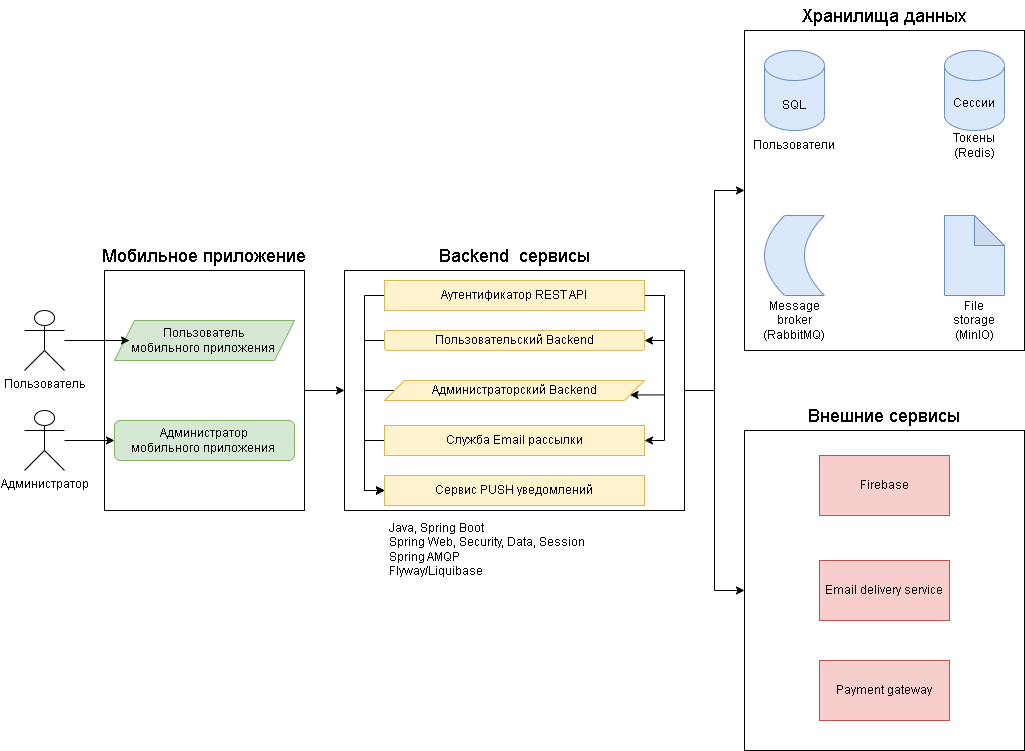

The diagram above was exported from draw.io. Its source (the exported page's mxGraphModel, read from the mxfile embedded in the PNG):
<mxGraphModel dx="1386" dy="1936" grid="1" gridSize="10" guides="1" tooltips="1" connect="1" arrows="1" fold="1" page="1" pageScale="1" pageWidth="827" pageHeight="1169" math="0" shadow="0">
  <root>
    <mxCell id="0" />
    <mxCell id="1" parent="0" />
    <mxCell id="bTYmHELntZWseFsLBqxZ-1" value="Пользователь" style="shape=umlActor;verticalLabelPosition=bottom;verticalAlign=top;html=1;outlineConnect=0;" parent="1" vertex="1">
      <mxGeometry x="40" y="240" width="40" height="60" as="geometry" />
    </mxCell>
    <mxCell id="bTYmHELntZWseFsLBqxZ-19" style="edgeStyle=orthogonalEdgeStyle;rounded=0;orthogonalLoop=1;jettySize=auto;html=1;" parent="1" source="bTYmHELntZWseFsLBqxZ-2" target="bTYmHELntZWseFsLBqxZ-3" edge="1">
      <mxGeometry relative="1" as="geometry" />
    </mxCell>
    <mxCell id="bTYmHELntZWseFsLBqxZ-2" value="" style="rounded=0;whiteSpace=wrap;html=1;" parent="1" vertex="1">
      <mxGeometry x="120" y="200" width="200" height="240" as="geometry" />
    </mxCell>
    <mxCell id="bTYmHELntZWseFsLBqxZ-60" style="edgeStyle=orthogonalEdgeStyle;rounded=0;orthogonalLoop=1;jettySize=auto;html=1;" parent="1" source="bTYmHELntZWseFsLBqxZ-3" target="bTYmHELntZWseFsLBqxZ-5" edge="1">
      <mxGeometry relative="1" as="geometry" />
    </mxCell>
    <mxCell id="bTYmHELntZWseFsLBqxZ-61" style="edgeStyle=orthogonalEdgeStyle;rounded=0;orthogonalLoop=1;jettySize=auto;html=1;" parent="1" source="bTYmHELntZWseFsLBqxZ-3" target="bTYmHELntZWseFsLBqxZ-4" edge="1">
      <mxGeometry relative="1" as="geometry" />
    </mxCell>
    <mxCell id="bTYmHELntZWseFsLBqxZ-3" value="" style="rounded=0;whiteSpace=wrap;html=1;" parent="1" vertex="1">
      <mxGeometry x="360" y="200" width="340" height="240" as="geometry" />
    </mxCell>
    <mxCell id="bTYmHELntZWseFsLBqxZ-4" value="" style="rounded=0;whiteSpace=wrap;html=1;" parent="1" vertex="1">
      <mxGeometry x="760" y="-40" width="280" height="320" as="geometry" />
    </mxCell>
    <mxCell id="bTYmHELntZWseFsLBqxZ-5" value="" style="rounded=0;whiteSpace=wrap;html=1;" parent="1" vertex="1">
      <mxGeometry x="760" y="360" width="280" height="320" as="geometry" />
    </mxCell>
    <mxCell id="bTYmHELntZWseFsLBqxZ-8" value="" style="shape=parallelogram;perimeter=parallelogramPerimeter;whiteSpace=wrap;html=1;fixedSize=1;fillColor=#d5e8d4;strokeColor=#82b366;" parent="1" vertex="1">
      <mxGeometry x="130" y="250" width="180" height="40" as="geometry" />
    </mxCell>
    <mxCell id="bTYmHELntZWseFsLBqxZ-17" style="edgeStyle=orthogonalEdgeStyle;rounded=0;orthogonalLoop=1;jettySize=auto;html=1;" parent="1" source="bTYmHELntZWseFsLBqxZ-9" target="bTYmHELntZWseFsLBqxZ-10" edge="1">
      <mxGeometry relative="1" as="geometry" />
    </mxCell>
    <mxCell id="bTYmHELntZWseFsLBqxZ-9" value="Администратор" style="shape=umlActor;verticalLabelPosition=bottom;verticalAlign=top;html=1;outlineConnect=0;" parent="1" vertex="1">
      <mxGeometry x="40" y="340" width="40" height="60" as="geometry" />
    </mxCell>
    <mxCell id="bTYmHELntZWseFsLBqxZ-10" value="" style="rounded=1;whiteSpace=wrap;html=1;fillColor=#d5e8d4;strokeColor=#82b366;" parent="1" vertex="1">
      <mxGeometry x="130" y="350" width="180" height="40" as="geometry" />
    </mxCell>
    <mxCell id="bTYmHELntZWseFsLBqxZ-13" value="Пользователь мобильного приложения&amp;nbsp;" style="text;html=1;strokeColor=none;fillColor=none;align=center;verticalAlign=middle;whiteSpace=wrap;rounded=0;" parent="1" vertex="1">
      <mxGeometry x="145" y="255" width="150" height="30" as="geometry" />
    </mxCell>
    <mxCell id="bTYmHELntZWseFsLBqxZ-14" value="Администратор мобильного приложения&amp;nbsp;" style="text;html=1;strokeColor=none;fillColor=none;align=center;verticalAlign=middle;whiteSpace=wrap;rounded=0;" parent="1" vertex="1">
      <mxGeometry x="145" y="355" width="150" height="30" as="geometry" />
    </mxCell>
    <mxCell id="bTYmHELntZWseFsLBqxZ-15" value="&lt;font style=&quot;font-size: 18px;&quot;&gt;Мобильное приложение&lt;/font&gt;" style="text;html=1;strokeColor=none;fillColor=none;align=center;verticalAlign=middle;whiteSpace=wrap;rounded=0;" parent="1" vertex="1">
      <mxGeometry x="80" y="170" width="280" height="30" as="geometry" />
    </mxCell>
    <mxCell id="bTYmHELntZWseFsLBqxZ-18" style="edgeStyle=orthogonalEdgeStyle;rounded=0;orthogonalLoop=1;jettySize=auto;html=1;entryX=0;entryY=0.5;entryDx=0;entryDy=0;" parent="1" source="bTYmHELntZWseFsLBqxZ-1" target="bTYmHELntZWseFsLBqxZ-13" edge="1">
      <mxGeometry relative="1" as="geometry" />
    </mxCell>
    <mxCell id="bTYmHELntZWseFsLBqxZ-20" value="" style="rounded=0;whiteSpace=wrap;html=1;" parent="1" vertex="1">
      <mxGeometry x="400" y="215" width="260" height="20" as="geometry" />
    </mxCell>
    <mxCell id="bTYmHELntZWseFsLBqxZ-21" value="&lt;font style=&quot;font-size: 18px;&quot;&gt;Backend&amp;nbsp; сервисы&lt;/font&gt;" style="text;html=1;strokeColor=none;fillColor=none;align=center;verticalAlign=middle;whiteSpace=wrap;rounded=0;" parent="1" vertex="1">
      <mxGeometry x="430" y="170" width="200" height="30" as="geometry" />
    </mxCell>
    <mxCell id="bTYmHELntZWseFsLBqxZ-34" style="edgeStyle=orthogonalEdgeStyle;rounded=0;orthogonalLoop=1;jettySize=auto;html=1;entryX=1;entryY=0.5;entryDx=0;entryDy=0;" parent="1" source="bTYmHELntZWseFsLBqxZ-22" target="bTYmHELntZWseFsLBqxZ-23" edge="1">
      <mxGeometry relative="1" as="geometry">
        <Array as="points">
          <mxPoint x="680" y="225" />
          <mxPoint x="680" y="270" />
        </Array>
      </mxGeometry>
    </mxCell>
    <mxCell id="bTYmHELntZWseFsLBqxZ-35" style="edgeStyle=orthogonalEdgeStyle;rounded=0;orthogonalLoop=1;jettySize=auto;html=1;entryX=1;entryY=0.75;entryDx=0;entryDy=0;" parent="1" source="bTYmHELntZWseFsLBqxZ-22" target="bTYmHELntZWseFsLBqxZ-24" edge="1">
      <mxGeometry relative="1" as="geometry">
        <Array as="points">
          <mxPoint x="680" y="225" />
          <mxPoint x="680" y="324" />
        </Array>
      </mxGeometry>
    </mxCell>
    <mxCell id="bTYmHELntZWseFsLBqxZ-36" style="edgeStyle=orthogonalEdgeStyle;rounded=0;orthogonalLoop=1;jettySize=auto;html=1;entryX=1;entryY=0.5;entryDx=0;entryDy=0;" parent="1" source="bTYmHELntZWseFsLBqxZ-22" target="bTYmHELntZWseFsLBqxZ-26" edge="1">
      <mxGeometry relative="1" as="geometry">
        <Array as="points">
          <mxPoint x="680" y="225" />
          <mxPoint x="680" y="370" />
        </Array>
      </mxGeometry>
    </mxCell>
    <mxCell id="bTYmHELntZWseFsLBqxZ-44" style="edgeStyle=orthogonalEdgeStyle;rounded=0;orthogonalLoop=1;jettySize=auto;html=1;entryX=0;entryY=0.5;entryDx=0;entryDy=0;" parent="1" source="bTYmHELntZWseFsLBqxZ-22" target="bTYmHELntZWseFsLBqxZ-28" edge="1">
      <mxGeometry relative="1" as="geometry">
        <Array as="points">
          <mxPoint x="380" y="225" />
          <mxPoint x="380" y="420" />
        </Array>
      </mxGeometry>
    </mxCell>
    <mxCell id="bTYmHELntZWseFsLBqxZ-22" value="Аутентификатор REST API" style="text;html=1;strokeColor=#d6b656;fillColor=#fff2cc;align=center;verticalAlign=middle;whiteSpace=wrap;rounded=0;" parent="1" vertex="1">
      <mxGeometry x="400" y="210" width="260" height="30" as="geometry" />
    </mxCell>
    <mxCell id="bTYmHELntZWseFsLBqxZ-38" style="edgeStyle=orthogonalEdgeStyle;rounded=0;orthogonalLoop=1;jettySize=auto;html=1;entryX=0;entryY=0.5;entryDx=0;entryDy=0;" parent="1" source="bTYmHELntZWseFsLBqxZ-23" target="bTYmHELntZWseFsLBqxZ-28" edge="1">
      <mxGeometry relative="1" as="geometry">
        <Array as="points">
          <mxPoint x="380" y="270" />
          <mxPoint x="380" y="420" />
        </Array>
      </mxGeometry>
    </mxCell>
    <mxCell id="bTYmHELntZWseFsLBqxZ-23" value="Пользовательский Backend" style="rounded=1;whiteSpace=wrap;html=1;fillColor=#fff2cc;strokeColor=#d6b656;" parent="1" vertex="1">
      <mxGeometry x="400" y="260" width="260" height="20" as="geometry" />
    </mxCell>
    <mxCell id="bTYmHELntZWseFsLBqxZ-40" style="edgeStyle=orthogonalEdgeStyle;rounded=0;orthogonalLoop=1;jettySize=auto;html=1;entryX=0;entryY=0.5;entryDx=0;entryDy=0;" parent="1" source="bTYmHELntZWseFsLBqxZ-24" target="bTYmHELntZWseFsLBqxZ-28" edge="1">
      <mxGeometry relative="1" as="geometry">
        <Array as="points">
          <mxPoint x="380" y="320" />
          <mxPoint x="380" y="420" />
        </Array>
      </mxGeometry>
    </mxCell>
    <mxCell id="bTYmHELntZWseFsLBqxZ-24" value="Администраторский Backend" style="shape=parallelogram;perimeter=parallelogramPerimeter;whiteSpace=wrap;html=1;fixedSize=1;fillColor=#fff2cc;strokeColor=#d6b656;" parent="1" vertex="1">
      <mxGeometry x="400" y="310" width="260" height="20" as="geometry" />
    </mxCell>
    <mxCell id="bTYmHELntZWseFsLBqxZ-25" value="" style="rounded=0;whiteSpace=wrap;html=1;" parent="1" vertex="1">
      <mxGeometry x="400" y="360" width="260" height="20" as="geometry" />
    </mxCell>
    <mxCell id="bTYmHELntZWseFsLBqxZ-42" style="edgeStyle=orthogonalEdgeStyle;rounded=0;orthogonalLoop=1;jettySize=auto;html=1;entryX=0;entryY=0.5;entryDx=0;entryDy=0;" parent="1" source="bTYmHELntZWseFsLBqxZ-26" target="bTYmHELntZWseFsLBqxZ-28" edge="1">
      <mxGeometry relative="1" as="geometry">
        <Array as="points">
          <mxPoint x="380" y="370" />
          <mxPoint x="380" y="420" />
        </Array>
      </mxGeometry>
    </mxCell>
    <mxCell id="bTYmHELntZWseFsLBqxZ-26" value="Служба Email рассылки" style="text;html=1;strokeColor=#d6b656;fillColor=#fff2cc;align=center;verticalAlign=middle;whiteSpace=wrap;rounded=0;" parent="1" vertex="1">
      <mxGeometry x="400" y="355" width="260" height="30" as="geometry" />
    </mxCell>
    <mxCell id="bTYmHELntZWseFsLBqxZ-27" value="" style="rounded=0;whiteSpace=wrap;html=1;" parent="1" vertex="1">
      <mxGeometry x="400" y="410" width="260" height="20" as="geometry" />
    </mxCell>
    <mxCell id="bTYmHELntZWseFsLBqxZ-28" value="Сервис PUSH уведомлений" style="text;html=1;strokeColor=#d6b656;fillColor=#fff2cc;align=center;verticalAlign=middle;whiteSpace=wrap;rounded=0;" parent="1" vertex="1">
      <mxGeometry x="400" y="405" width="260" height="30" as="geometry" />
    </mxCell>
    <mxCell id="bTYmHELntZWseFsLBqxZ-45" value="&lt;font style=&quot;font-size: 18px;&quot;&gt;Хранилища данных&lt;/font&gt;" style="text;html=1;strokeColor=none;fillColor=none;align=center;verticalAlign=middle;whiteSpace=wrap;rounded=0;" parent="1" vertex="1">
      <mxGeometry x="760" y="-70" width="280" height="30" as="geometry" />
    </mxCell>
    <mxCell id="bTYmHELntZWseFsLBqxZ-46" value="" style="shape=cylinder3;whiteSpace=wrap;html=1;boundedLbl=1;backgroundOutline=1;size=15;fillColor=#dae8fc;strokeColor=#6c8ebf;" parent="1" vertex="1">
      <mxGeometry x="780" y="-20" width="60" height="80" as="geometry" />
    </mxCell>
    <mxCell id="bTYmHELntZWseFsLBqxZ-47" value="SQL" style="text;html=1;strokeColor=none;fillColor=none;align=center;verticalAlign=middle;whiteSpace=wrap;rounded=0;" parent="1" vertex="1">
      <mxGeometry x="780" y="20" width="60" height="30" as="geometry" />
    </mxCell>
    <mxCell id="bTYmHELntZWseFsLBqxZ-48" value="Сессии" style="shape=cylinder3;whiteSpace=wrap;html=1;boundedLbl=1;backgroundOutline=1;size=15;fillColor=#dae8fc;strokeColor=#6c8ebf;" parent="1" vertex="1">
      <mxGeometry x="960" y="-20" width="60" height="80" as="geometry" />
    </mxCell>
    <mxCell id="bTYmHELntZWseFsLBqxZ-49" value="Пользователи" style="text;html=1;strokeColor=none;fillColor=none;align=center;verticalAlign=middle;whiteSpace=wrap;rounded=0;" parent="1" vertex="1">
      <mxGeometry x="780" y="60" width="60" height="30" as="geometry" />
    </mxCell>
    <mxCell id="bTYmHELntZWseFsLBqxZ-51" value="Токены&lt;br&gt;(Redis)" style="text;html=1;strokeColor=none;fillColor=none;align=center;verticalAlign=middle;whiteSpace=wrap;rounded=0;" parent="1" vertex="1">
      <mxGeometry x="960" y="60" width="60" height="30" as="geometry" />
    </mxCell>
    <mxCell id="bTYmHELntZWseFsLBqxZ-52" value="" style="shape=dataStorage;whiteSpace=wrap;html=1;fixedSize=1;fillColor=#dae8fc;strokeColor=#6c8ebf;" parent="1" vertex="1">
      <mxGeometry x="780" y="145" width="60" height="80" as="geometry" />
    </mxCell>
    <mxCell id="bTYmHELntZWseFsLBqxZ-53" value="Message&lt;br&gt;broker&lt;br&gt;(RabbitMQ)" style="text;html=1;strokeColor=none;fillColor=none;align=center;verticalAlign=middle;whiteSpace=wrap;rounded=0;" parent="1" vertex="1">
      <mxGeometry x="780" y="235" width="60" height="30" as="geometry" />
    </mxCell>
    <mxCell id="bTYmHELntZWseFsLBqxZ-54" value="" style="shape=note;whiteSpace=wrap;html=1;backgroundOutline=1;darkOpacity=0.05;fillColor=#dae8fc;strokeColor=#6c8ebf;" parent="1" vertex="1">
      <mxGeometry x="960" y="145" width="60" height="80" as="geometry" />
    </mxCell>
    <mxCell id="bTYmHELntZWseFsLBqxZ-55" value="File storage (MinIO)" style="text;html=1;strokeColor=none;fillColor=none;align=center;verticalAlign=middle;whiteSpace=wrap;rounded=0;" parent="1" vertex="1">
      <mxGeometry x="960" y="235" width="60" height="30" as="geometry" />
    </mxCell>
    <mxCell id="bTYmHELntZWseFsLBqxZ-56" value="&lt;font style=&quot;font-size: 18px;&quot;&gt;Внешние сервисы&lt;/font&gt;" style="text;html=1;strokeColor=none;fillColor=none;align=center;verticalAlign=middle;whiteSpace=wrap;rounded=0;" parent="1" vertex="1">
      <mxGeometry x="760" y="330" width="280" height="30" as="geometry" />
    </mxCell>
    <mxCell id="bTYmHELntZWseFsLBqxZ-57" value="Firebase" style="rounded=0;whiteSpace=wrap;html=1;fillColor=#f8cecc;strokeColor=#b85450;" parent="1" vertex="1">
      <mxGeometry x="835" y="385" width="130" height="60" as="geometry" />
    </mxCell>
    <mxCell id="bTYmHELntZWseFsLBqxZ-58" value="Email delivery service" style="rounded=0;whiteSpace=wrap;html=1;fillColor=#f8cecc;strokeColor=#b85450;" parent="1" vertex="1">
      <mxGeometry x="835" y="490" width="130" height="60" as="geometry" />
    </mxCell>
    <mxCell id="bTYmHELntZWseFsLBqxZ-59" value="Payment gateway" style="rounded=0;whiteSpace=wrap;html=1;fillColor=#f8cecc;strokeColor=#b85450;" parent="1" vertex="1">
      <mxGeometry x="835" y="590" width="130" height="60" as="geometry" />
    </mxCell>
    <mxCell id="bTYmHELntZWseFsLBqxZ-62" value="&lt;h1&gt;&lt;br&gt;&lt;/h1&gt;&lt;div&gt;Java, Spring Boot&lt;/div&gt;&lt;div&gt;Spring Web, Security, Data, Session&lt;/div&gt;&lt;div&gt;Spring AMQP&lt;/div&gt;&lt;div&gt;Flyway/Liquibase&lt;/div&gt;" style="text;html=1;strokeColor=none;fillColor=none;spacing=5;spacingTop=-20;whiteSpace=wrap;overflow=hidden;rounded=0;" parent="1" vertex="1">
      <mxGeometry x="400" y="400" width="290" height="120" as="geometry" />
    </mxCell>
  </root>
</mxGraphModel>